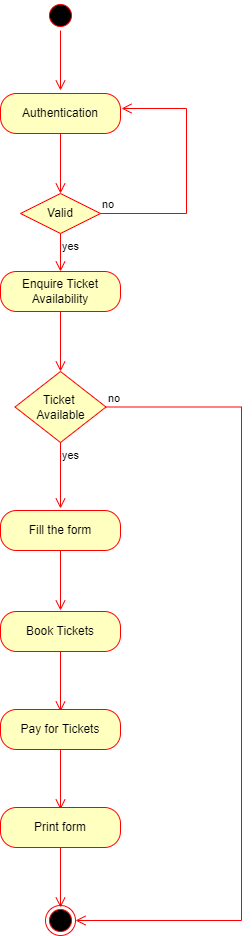

The diagram above was exported from draw.io. Its source (the exported page's mxGraphModel, read from the mxfile embedded in the PNG):
<mxGraphModel dx="1019" dy="555" grid="0" gridSize="10" guides="1" tooltips="1" connect="1" arrows="1" fold="1" page="0" pageScale="1" pageWidth="850" pageHeight="1100" math="0" shadow="0">
  <root>
    <mxCell id="0" />
    <mxCell id="1" parent="0" />
    <mxCell id="zu9mYous8HULDhUEvxne-1" value="" style="ellipse;html=1;shape=startState;fillColor=#000000;strokeColor=#ff0000;" vertex="1" parent="1">
      <mxGeometry x="373" y="43" width="30" height="30" as="geometry" />
    </mxCell>
    <mxCell id="zu9mYous8HULDhUEvxne-2" value="" style="edgeStyle=orthogonalEdgeStyle;html=1;verticalAlign=bottom;endArrow=open;endSize=8;strokeColor=#ff0000;rounded=0;" edge="1" source="zu9mYous8HULDhUEvxne-1" parent="1">
      <mxGeometry relative="1" as="geometry">
        <mxPoint x="388" y="133" as="targetPoint" />
      </mxGeometry>
    </mxCell>
    <mxCell id="zu9mYous8HULDhUEvxne-3" value="Authentication" style="rounded=1;whiteSpace=wrap;html=1;arcSize=40;fontColor=#000000;fillColor=#ffffc0;strokeColor=#ff0000;" vertex="1" parent="1">
      <mxGeometry x="328" y="136" width="120" height="40" as="geometry" />
    </mxCell>
    <mxCell id="zu9mYous8HULDhUEvxne-4" value="" style="edgeStyle=orthogonalEdgeStyle;html=1;verticalAlign=bottom;endArrow=open;endSize=8;strokeColor=#ff0000;rounded=0;" edge="1" source="zu9mYous8HULDhUEvxne-3" parent="1">
      <mxGeometry relative="1" as="geometry">
        <mxPoint x="388" y="236" as="targetPoint" />
      </mxGeometry>
    </mxCell>
    <mxCell id="zu9mYous8HULDhUEvxne-5" value="Valid" style="rhombus;whiteSpace=wrap;html=1;fillColor=#ffffc0;strokeColor=#ff0000;" vertex="1" parent="1">
      <mxGeometry x="348" y="236" width="80" height="40" as="geometry" />
    </mxCell>
    <mxCell id="zu9mYous8HULDhUEvxne-6" value="no" style="edgeStyle=orthogonalEdgeStyle;html=1;align=left;verticalAlign=bottom;endArrow=open;endSize=8;strokeColor=#ff0000;rounded=0;" edge="1" source="zu9mYous8HULDhUEvxne-5" parent="1">
      <mxGeometry x="-1" relative="1" as="geometry">
        <mxPoint x="449" y="151" as="targetPoint" />
        <Array as="points">
          <mxPoint x="514" y="256" />
          <mxPoint x="514" y="151" />
        </Array>
      </mxGeometry>
    </mxCell>
    <mxCell id="zu9mYous8HULDhUEvxne-7" value="yes" style="edgeStyle=orthogonalEdgeStyle;html=1;align=left;verticalAlign=top;endArrow=open;endSize=8;strokeColor=#ff0000;rounded=0;" edge="1" source="zu9mYous8HULDhUEvxne-5" parent="1">
      <mxGeometry x="-1" relative="1" as="geometry">
        <mxPoint x="388" y="314" as="targetPoint" />
      </mxGeometry>
    </mxCell>
    <mxCell id="zu9mYous8HULDhUEvxne-8" value="Enquire Ticket Availability" style="rounded=1;whiteSpace=wrap;html=1;arcSize=40;fontColor=#000000;fillColor=#ffffc0;strokeColor=#ff0000;" vertex="1" parent="1">
      <mxGeometry x="328" y="314" width="120" height="40" as="geometry" />
    </mxCell>
    <mxCell id="zu9mYous8HULDhUEvxne-9" value="" style="edgeStyle=orthogonalEdgeStyle;html=1;verticalAlign=bottom;endArrow=open;endSize=8;strokeColor=#ff0000;rounded=0;" edge="1" source="zu9mYous8HULDhUEvxne-8" parent="1">
      <mxGeometry relative="1" as="geometry">
        <mxPoint x="388" y="414" as="targetPoint" />
      </mxGeometry>
    </mxCell>
    <mxCell id="zu9mYous8HULDhUEvxne-14" value="Ticket &lt;br&gt;Available" style="rhombus;whiteSpace=wrap;html=1;fillColor=#ffffc0;strokeColor=#ff0000;" vertex="1" parent="1">
      <mxGeometry x="342.5" y="414" width="91" height="71" as="geometry" />
    </mxCell>
    <mxCell id="zu9mYous8HULDhUEvxne-15" value="no" style="edgeStyle=orthogonalEdgeStyle;html=1;align=left;verticalAlign=bottom;endArrow=open;endSize=8;strokeColor=#ff0000;rounded=0;entryX=1;entryY=0.5;entryDx=0;entryDy=0;" edge="1" source="zu9mYous8HULDhUEvxne-14" parent="1" target="zu9mYous8HULDhUEvxne-25">
      <mxGeometry x="-1" relative="1" as="geometry">
        <mxPoint x="569" y="961" as="targetPoint" />
        <Array as="points">
          <mxPoint x="569" y="450" />
          <mxPoint x="569" y="963" />
        </Array>
      </mxGeometry>
    </mxCell>
    <mxCell id="zu9mYous8HULDhUEvxne-16" value="yes" style="edgeStyle=orthogonalEdgeStyle;html=1;align=left;verticalAlign=top;endArrow=open;endSize=8;strokeColor=#ff0000;rounded=0;" edge="1" source="zu9mYous8HULDhUEvxne-14" parent="1">
      <mxGeometry x="-1" relative="1" as="geometry">
        <mxPoint x="388" y="551" as="targetPoint" />
      </mxGeometry>
    </mxCell>
    <mxCell id="zu9mYous8HULDhUEvxne-17" value="Fill the form" style="rounded=1;whiteSpace=wrap;html=1;arcSize=40;fontColor=#000000;fillColor=#ffffc0;strokeColor=#ff0000;" vertex="1" parent="1">
      <mxGeometry x="328" y="553" width="120" height="40" as="geometry" />
    </mxCell>
    <mxCell id="zu9mYous8HULDhUEvxne-18" value="" style="edgeStyle=orthogonalEdgeStyle;html=1;verticalAlign=bottom;endArrow=open;endSize=8;strokeColor=#ff0000;rounded=0;" edge="1" source="zu9mYous8HULDhUEvxne-17" parent="1">
      <mxGeometry relative="1" as="geometry">
        <mxPoint x="388" y="653" as="targetPoint" />
      </mxGeometry>
    </mxCell>
    <mxCell id="zu9mYous8HULDhUEvxne-19" value="Book Tickets" style="rounded=1;whiteSpace=wrap;html=1;arcSize=40;fontColor=#000000;fillColor=#ffffc0;strokeColor=#ff0000;" vertex="1" parent="1">
      <mxGeometry x="328" y="654" width="120" height="40" as="geometry" />
    </mxCell>
    <mxCell id="zu9mYous8HULDhUEvxne-20" value="" style="edgeStyle=orthogonalEdgeStyle;html=1;verticalAlign=bottom;endArrow=open;endSize=8;strokeColor=#ff0000;rounded=0;" edge="1" source="zu9mYous8HULDhUEvxne-19" parent="1">
      <mxGeometry relative="1" as="geometry">
        <mxPoint x="388" y="754" as="targetPoint" />
      </mxGeometry>
    </mxCell>
    <mxCell id="zu9mYous8HULDhUEvxne-21" value="Pay for Tickets" style="rounded=1;whiteSpace=wrap;html=1;arcSize=40;fontColor=#000000;fillColor=#ffffc0;strokeColor=#ff0000;" vertex="1" parent="1">
      <mxGeometry x="328" y="752" width="120" height="40" as="geometry" />
    </mxCell>
    <mxCell id="zu9mYous8HULDhUEvxne-22" value="" style="edgeStyle=orthogonalEdgeStyle;html=1;verticalAlign=bottom;endArrow=open;endSize=8;strokeColor=#ff0000;rounded=0;" edge="1" source="zu9mYous8HULDhUEvxne-21" parent="1">
      <mxGeometry relative="1" as="geometry">
        <mxPoint x="388" y="852" as="targetPoint" />
      </mxGeometry>
    </mxCell>
    <mxCell id="zu9mYous8HULDhUEvxne-23" value="Print form" style="rounded=1;whiteSpace=wrap;html=1;arcSize=40;fontColor=#000000;fillColor=#ffffc0;strokeColor=#ff0000;" vertex="1" parent="1">
      <mxGeometry x="328" y="850" width="120" height="40" as="geometry" />
    </mxCell>
    <mxCell id="zu9mYous8HULDhUEvxne-24" value="" style="edgeStyle=orthogonalEdgeStyle;html=1;verticalAlign=bottom;endArrow=open;endSize=8;strokeColor=#ff0000;rounded=0;" edge="1" source="zu9mYous8HULDhUEvxne-23" parent="1">
      <mxGeometry relative="1" as="geometry">
        <mxPoint x="388" y="950" as="targetPoint" />
      </mxGeometry>
    </mxCell>
    <mxCell id="zu9mYous8HULDhUEvxne-25" value="" style="ellipse;html=1;shape=endState;fillColor=#000000;strokeColor=#ff0000;" vertex="1" parent="1">
      <mxGeometry x="373" y="948" width="30" height="30" as="geometry" />
    </mxCell>
  </root>
</mxGraphModel>